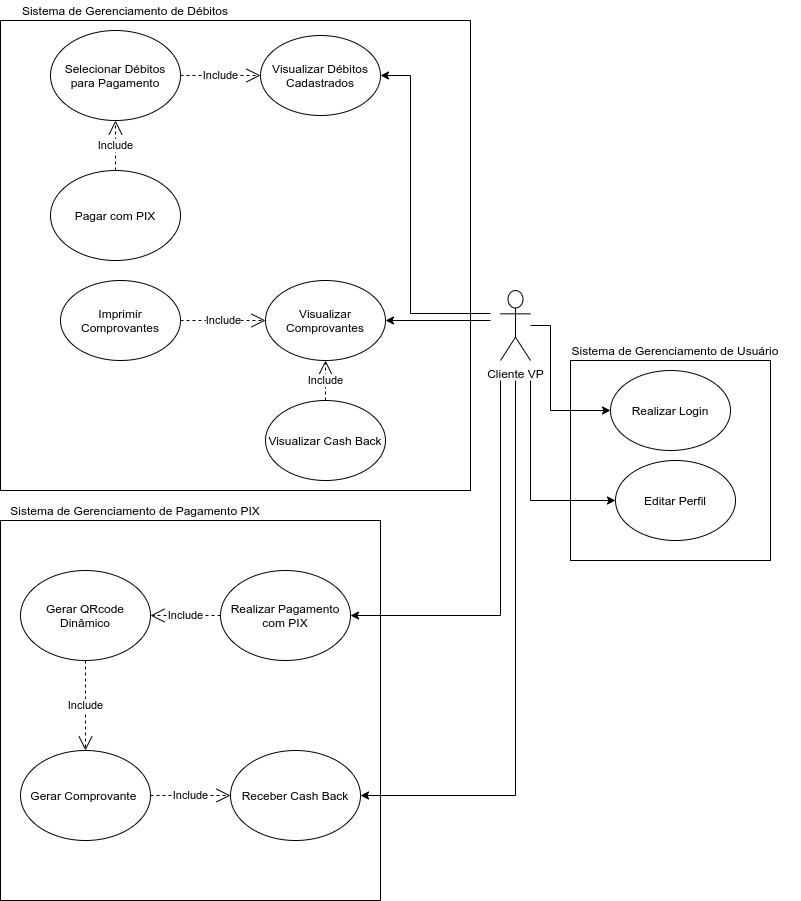

The diagram above was exported from draw.io. Its source (the exported page's mxGraphModel, read from the mxfile embedded in the PNG):
<mxGraphModel dx="2037" dy="1715" grid="1" gridSize="10" guides="1" tooltips="1" connect="1" arrows="1" fold="1" page="1" pageScale="1" pageWidth="827" pageHeight="1169" math="0" shadow="0">
  <root>
    <mxCell id="0" />
    <mxCell id="1" parent="0" />
    <mxCell id="txw3AX2b-QRt3-5K03vr-2" value="" style="whiteSpace=wrap;html=1;aspect=fixed;" parent="1" vertex="1">
      <mxGeometry x="210" y="160" width="200" height="200" as="geometry" />
    </mxCell>
    <mxCell id="8P9oxv-rzf5aPbJVn20Q-1" style="edgeStyle=orthogonalEdgeStyle;rounded=0;orthogonalLoop=1;jettySize=auto;html=1;entryX=0;entryY=0.5;entryDx=0;entryDy=0;" edge="1" parent="1" target="txw3AX2b-QRt3-5K03vr-10">
      <mxGeometry relative="1" as="geometry">
        <mxPoint x="170" y="180" as="sourcePoint" />
        <Array as="points">
          <mxPoint x="170" y="300" />
        </Array>
      </mxGeometry>
    </mxCell>
    <mxCell id="txw3AX2b-QRt3-5K03vr-1" value="Cliente VP" style="shape=umlActor;verticalLabelPosition=bottom;verticalAlign=top;html=1;outlineConnect=0;" parent="1" vertex="1">
      <mxGeometry x="140" y="90" width="30" height="70" as="geometry" />
    </mxCell>
    <mxCell id="txw3AX2b-QRt3-5K03vr-4" value="Realizar Login" style="ellipse;whiteSpace=wrap;html=1;" parent="1" vertex="1">
      <mxGeometry x="250" y="170" width="120" height="80" as="geometry" />
    </mxCell>
    <mxCell id="txw3AX2b-QRt3-5K03vr-5" value="Sistema de Gerenciamento de Usuário" style="text;html=1;strokeColor=none;fillColor=none;align=center;verticalAlign=middle;whiteSpace=wrap;rounded=0;" parent="1" vertex="1">
      <mxGeometry x="190" y="140" width="250" height="20" as="geometry" />
    </mxCell>
    <mxCell id="txw3AX2b-QRt3-5K03vr-7" style="edgeStyle=orthogonalEdgeStyle;rounded=0;orthogonalLoop=1;jettySize=auto;html=1;entryX=0;entryY=0.5;entryDx=0;entryDy=0;" parent="1" source="txw3AX2b-QRt3-5K03vr-1" target="txw3AX2b-QRt3-5K03vr-4" edge="1">
      <mxGeometry relative="1" as="geometry">
        <mxPoint x="229.03999999999996" y="238" as="targetPoint" />
        <Array as="points">
          <mxPoint x="190" y="125" />
          <mxPoint x="190" y="210" />
        </Array>
      </mxGeometry>
    </mxCell>
    <mxCell id="txw3AX2b-QRt3-5K03vr-10" value="Editar Perfil" style="ellipse;whiteSpace=wrap;html=1;" parent="1" vertex="1">
      <mxGeometry x="255" y="260" width="120" height="80" as="geometry" />
    </mxCell>
    <mxCell id="txw3AX2b-QRt3-5K03vr-14" value="" style="whiteSpace=wrap;html=1;aspect=fixed;" parent="1" vertex="1">
      <mxGeometry x="-360" y="-180" width="470" height="470" as="geometry" />
    </mxCell>
    <mxCell id="txw3AX2b-QRt3-5K03vr-15" value="Imprimir Comprovantes" style="ellipse;whiteSpace=wrap;html=1;" parent="1" vertex="1">
      <mxGeometry x="-300" y="80" width="120" height="80" as="geometry" />
    </mxCell>
    <mxCell id="txw3AX2b-QRt3-5K03vr-16" value="Visualizar Cash Back" style="ellipse;whiteSpace=wrap;html=1;" parent="1" vertex="1">
      <mxGeometry x="-95" y="200" width="120" height="80" as="geometry" />
    </mxCell>
    <mxCell id="txw3AX2b-QRt3-5K03vr-17" value="Include" style="endArrow=open;endSize=12;dashed=1;html=1;exitX=0.5;exitY=0;exitDx=0;exitDy=0;" parent="1" source="txw3AX2b-QRt3-5K03vr-16" target="8P9oxv-rzf5aPbJVn20Q-2" edge="1">
      <mxGeometry width="160" relative="1" as="geometry">
        <mxPoint x="450" y="490" as="sourcePoint" />
        <mxPoint x="320" y="270" as="targetPoint" />
        <Array as="points" />
      </mxGeometry>
    </mxCell>
    <mxCell id="txw3AX2b-QRt3-5K03vr-19" style="edgeStyle=orthogonalEdgeStyle;rounded=0;orthogonalLoop=1;jettySize=auto;html=1;entryX=1;entryY=0.5;entryDx=0;entryDy=0;" parent="1" target="8P9oxv-rzf5aPbJVn20Q-2" edge="1">
      <mxGeometry relative="1" as="geometry">
        <mxPoint x="130" y="120" as="sourcePoint" />
        <Array as="points" />
      </mxGeometry>
    </mxCell>
    <mxCell id="txw3AX2b-QRt3-5K03vr-20" style="edgeStyle=orthogonalEdgeStyle;rounded=0;orthogonalLoop=1;jettySize=auto;html=1;entryX=1;entryY=0.5;entryDx=0;entryDy=0;" parent="1" target="txw3AX2b-QRt3-5K03vr-21" edge="1">
      <mxGeometry relative="1" as="geometry">
        <mxPoint x="130" y="113" as="sourcePoint" />
        <mxPoint x="20" y="40" as="targetPoint" />
        <Array as="points">
          <mxPoint x="50" y="113" />
          <mxPoint x="50" y="-125" />
        </Array>
      </mxGeometry>
    </mxCell>
    <mxCell id="txw3AX2b-QRt3-5K03vr-21" value="Visualizar Débitos Cadastrados" style="ellipse;whiteSpace=wrap;html=1;" parent="1" vertex="1">
      <mxGeometry x="-100" y="-165" width="120" height="80" as="geometry" />
    </mxCell>
    <mxCell id="txw3AX2b-QRt3-5K03vr-23" value="Pagar com PIX" style="ellipse;whiteSpace=wrap;html=1;" parent="1" vertex="1">
      <mxGeometry x="-310" y="-30" width="130" height="90" as="geometry" />
    </mxCell>
    <mxCell id="txw3AX2b-QRt3-5K03vr-24" value="Include" style="endArrow=open;endSize=12;dashed=1;html=1;" parent="1" source="txw3AX2b-QRt3-5K03vr-25" target="txw3AX2b-QRt3-5K03vr-21" edge="1">
      <mxGeometry width="160" relative="1" as="geometry">
        <mxPoint x="-175" y="-170" as="sourcePoint" />
        <mxPoint x="-95" y="-170" as="targetPoint" />
        <Array as="points" />
      </mxGeometry>
    </mxCell>
    <mxCell id="txw3AX2b-QRt3-5K03vr-25" value="Selecionar Débitos para Pagamento" style="ellipse;whiteSpace=wrap;html=1;" parent="1" vertex="1">
      <mxGeometry x="-310" y="-170" width="130" height="90" as="geometry" />
    </mxCell>
    <mxCell id="txw3AX2b-QRt3-5K03vr-26" value="Include" style="endArrow=open;endSize=12;dashed=1;html=1;entryX=0.5;entryY=1;entryDx=0;entryDy=0;" parent="1" source="txw3AX2b-QRt3-5K03vr-23" target="txw3AX2b-QRt3-5K03vr-25" edge="1">
      <mxGeometry width="160" relative="1" as="geometry">
        <mxPoint x="-151.36724969852503" y="-99.7104508964635" as="sourcePoint" />
        <mxPoint x="-197.70052842615928" y="-138.6684438779739" as="targetPoint" />
        <Array as="points" />
      </mxGeometry>
    </mxCell>
    <mxCell id="txw3AX2b-QRt3-5K03vr-30" value="" style="whiteSpace=wrap;html=1;aspect=fixed;" parent="1" vertex="1">
      <mxGeometry x="-360" y="320" width="380" height="380" as="geometry" />
    </mxCell>
    <mxCell id="txw3AX2b-QRt3-5K03vr-31" value="Realizar Pagamento com PIX" style="ellipse;whiteSpace=wrap;html=1;" parent="1" vertex="1">
      <mxGeometry x="-140" y="370" width="130" height="90" as="geometry" />
    </mxCell>
    <mxCell id="txw3AX2b-QRt3-5K03vr-32" style="edgeStyle=orthogonalEdgeStyle;rounded=0;orthogonalLoop=1;jettySize=auto;html=1;" parent="1" target="txw3AX2b-QRt3-5K03vr-31" edge="1">
      <mxGeometry relative="1" as="geometry">
        <mxPoint x="140" y="180" as="sourcePoint" />
        <Array as="points">
          <mxPoint x="140" y="415" />
        </Array>
      </mxGeometry>
    </mxCell>
    <mxCell id="txw3AX2b-QRt3-5K03vr-33" value="Gerar QRcode Dinâmico" style="ellipse;whiteSpace=wrap;html=1;" parent="1" vertex="1">
      <mxGeometry x="-340" y="370" width="130" height="90" as="geometry" />
    </mxCell>
    <mxCell id="txw3AX2b-QRt3-5K03vr-34" value="Include" style="endArrow=open;endSize=12;dashed=1;html=1;exitX=0.5;exitY=1;exitDx=0;exitDy=0;entryX=0.5;entryY=0;entryDx=0;entryDy=0;" parent="1" source="txw3AX2b-QRt3-5K03vr-33" target="txw3AX2b-QRt3-5K03vr-37" edge="1">
      <mxGeometry width="160" relative="1" as="geometry">
        <mxPoint x="-300" y="250" as="sourcePoint" />
        <mxPoint x="-285" y="475" as="targetPoint" />
        <Array as="points" />
      </mxGeometry>
    </mxCell>
    <mxCell id="txw3AX2b-QRt3-5K03vr-36" value="Include" style="endArrow=open;endSize=12;dashed=1;html=1;entryX=1;entryY=0.5;entryDx=0;entryDy=0;" parent="1" source="txw3AX2b-QRt3-5K03vr-31" target="txw3AX2b-QRt3-5K03vr-33" edge="1">
      <mxGeometry width="160" relative="1" as="geometry">
        <mxPoint x="-275" y="445" as="sourcePoint" />
        <mxPoint x="-275" y="485" as="targetPoint" />
        <Array as="points" />
      </mxGeometry>
    </mxCell>
    <mxCell id="txw3AX2b-QRt3-5K03vr-37" value="Gerar Comprovante&amp;nbsp;" style="ellipse;whiteSpace=wrap;html=1;" parent="1" vertex="1">
      <mxGeometry x="-340" y="550" width="130" height="90" as="geometry" />
    </mxCell>
    <mxCell id="txw3AX2b-QRt3-5K03vr-39" value="Receber Cash Back" style="ellipse;whiteSpace=wrap;html=1;" parent="1" vertex="1">
      <mxGeometry x="-130" y="550" width="130" height="90" as="geometry" />
    </mxCell>
    <mxCell id="txw3AX2b-QRt3-5K03vr-40" value="Include" style="endArrow=open;endSize=12;dashed=1;html=1;exitX=1;exitY=0.5;exitDx=0;exitDy=0;entryX=0;entryY=0.5;entryDx=0;entryDy=0;" parent="1" source="txw3AX2b-QRt3-5K03vr-37" target="txw3AX2b-QRt3-5K03vr-39" edge="1">
      <mxGeometry width="160" relative="1" as="geometry">
        <mxPoint x="-210" y="530" as="sourcePoint" />
        <mxPoint x="-140" y="530" as="targetPoint" />
        <Array as="points" />
      </mxGeometry>
    </mxCell>
    <mxCell id="txw3AX2b-QRt3-5K03vr-41" style="edgeStyle=orthogonalEdgeStyle;rounded=0;orthogonalLoop=1;jettySize=auto;html=1;" parent="1" target="txw3AX2b-QRt3-5K03vr-39" edge="1">
      <mxGeometry relative="1" as="geometry">
        <mxPoint x="155" y="180" as="sourcePoint" />
        <Array as="points">
          <mxPoint x="155" y="595" />
        </Array>
      </mxGeometry>
    </mxCell>
    <mxCell id="txw3AX2b-QRt3-5K03vr-42" value="Sistema de Gerenciamento de Débitos" style="text;html=1;strokeColor=none;fillColor=none;align=center;verticalAlign=middle;whiteSpace=wrap;rounded=0;" parent="1" vertex="1">
      <mxGeometry x="-360" y="-200" width="250" height="20" as="geometry" />
    </mxCell>
    <mxCell id="txw3AX2b-QRt3-5K03vr-43" value="Sistema de Gerenciamento de Pagamento PIX" style="text;html=1;strokeColor=none;fillColor=none;align=center;verticalAlign=middle;whiteSpace=wrap;rounded=0;" parent="1" vertex="1">
      <mxGeometry x="-360" y="300" width="270" height="20" as="geometry" />
    </mxCell>
    <mxCell id="8P9oxv-rzf5aPbJVn20Q-2" value="Visualizar Comprovantes" style="ellipse;whiteSpace=wrap;html=1;" vertex="1" parent="1">
      <mxGeometry x="-95" y="80" width="120" height="80" as="geometry" />
    </mxCell>
    <mxCell id="8P9oxv-rzf5aPbJVn20Q-4" value="Include" style="endArrow=open;endSize=12;dashed=1;html=1;exitX=1;exitY=0.5;exitDx=0;exitDy=0;entryX=0;entryY=0.5;entryDx=0;entryDy=0;" edge="1" parent="1" source="txw3AX2b-QRt3-5K03vr-15" target="8P9oxv-rzf5aPbJVn20Q-2">
      <mxGeometry width="160" relative="1" as="geometry">
        <mxPoint x="-165" y="495" as="sourcePoint" />
        <mxPoint x="-90" y="495" as="targetPoint" />
        <Array as="points" />
      </mxGeometry>
    </mxCell>
  </root>
</mxGraphModel>